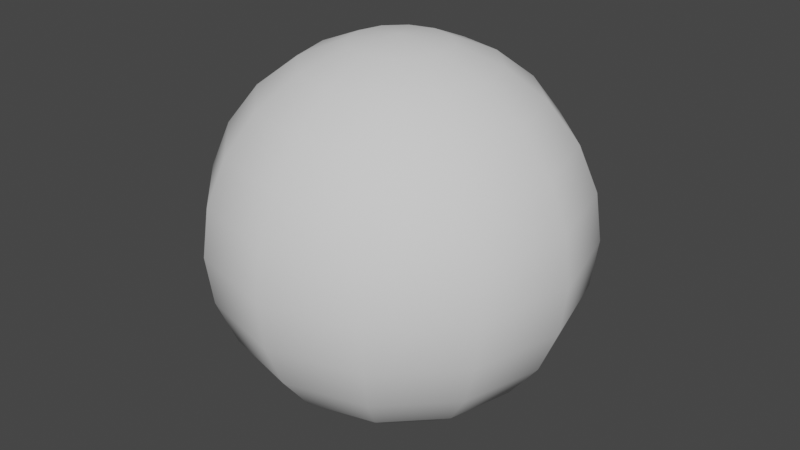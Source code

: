 # Source: PowerUpSlime.blend  (saved by Blender 2.81.16; exported with 4.5.12 LTS)
import bpy
from mathutils import Matrix  # noqa: F401  (used for matrix-valued properties, if any)

bpy.ops.wm.read_factory_settings(use_empty=True)
scene = bpy.context.scene
scene.name = 'Scene'

# ---- collections
col_collection = bpy.data.collections.new('Collection'); scene.collection.children.link(col_collection)

# ---- world
world_world = bpy.data.worlds.new('World'); scene.world = world_world
world_world.use_nodes = True; world_world.node_tree.nodes.clear()
_N = world_world.node_tree.nodes; _L = world_world.node_tree.links
n0 = _N.new('ShaderNodeOutputWorld'); n0.name = 'World Output'; n0.location = (300, 300)
n1 = _N.new('ShaderNodeBackground'); n1.name = 'Background'; n1.location = (10, 300)
n1.inputs[0].default_value = (0.05088, 0.05088, 0.05088, 1.0)
_L.new(n1.outputs[0], n0.inputs[0])
n0.is_active_output = True
world_world.color = (0.05088, 0.05088, 0.05088)
world_world.use_sun_shadow = False
world_world.sun_shadow_jitter_overblur = 0.0

# ---- meshes
me_sphere = bpy.data.meshes.new('Sphere')
me_sphere.from_pydata([(0.0, 0.5, 0.866), (0.0, 0.866, 0.5), (0.0, 0.9659, 0.2588), (0.0, 1.0, 7.55e-08), (0.0, 0.9659, -0.2588), (0.0, 0.866, -0.5), (0.0, 0.7071, -0.7071), (0.0, 0.5, -0.866), (0.0, 0.2588, -0.9659), (0.0, 3.894e-07, -1.0), (0.1294, 0.2241, 0.9659), (0.25, 0.433, 0.866), (0.3536, 0.6124, 0.7071), (0.433, 0.75, 0.5), (0.483, 0.8365, 0.2588), (0.5, 0.866, 7.55e-08), (0.483, 0.8365, -0.2588), (0.433, 0.75, -0.5), (0.3536, 0.6124, -0.7071), (0.25, 0.433, -0.866), (0.1294, 0.2241, -0.9659), (0.2241, 0.1294, 0.9659), (0.433, 0.25, 0.866), (0.6124, 0.3536, 0.7071), (0.75, 0.433, 0.5), (0.8365, 0.483, 0.2588), (0.866, 0.5, 7.55e-08), (0.8365, 0.483, -0.2588), (0.75, 0.433, -0.5), (0.6124, 0.3536, -0.7071), (0.433, 0.25, -0.866), (0.2241, 0.1294, -0.9659), (0.2588, 4.023e-07, 0.9659), (0.5, 3.8e-07, 0.866), (0.7071, 3.8e-07, 0.7071), (0.866, 3.8e-07, 0.5), (0.9659, 3.502e-07, 0.2588), (1.0, 3.8e-07, 7.55e-08), (0.9659, 4.098e-07, -0.2588), (0.866, 3.8e-07, -0.5), (0.7071, 3.8e-07, -0.7071), (0.5, 3.651e-07, -0.866), (0.2588, 3.874e-07, -0.9659), (0.2241, -0.1294, 0.9659), (0.433, -0.25, 0.866), (0.6124, -0.3536, 0.7071), (0.75, -0.433, 0.5), (0.8365, -0.483, 0.2588), (0.866, -0.5, 7.55e-08), (0.8365, -0.483, -0.2588), (0.75, -0.433, -0.5), (0.6124, -0.3536, -0.7071), (0.433, -0.25, -0.866), (0.2241, -0.1294, -0.9659), (0.1294, -0.2241, 0.9659), (0.25, -0.433, 0.866), (0.3536, -0.6124, 0.7071), (0.433, -0.75, 0.5), (0.483, -0.8365, 0.2588), (0.5, -0.866, 7.55e-08), (0.483, -0.8365, -0.2588), (0.433, -0.75, -0.5), (0.3536, -0.6124, -0.7071), (0.25, -0.433, -0.866), (0.1294, -0.2241, -0.9659), (6.458e-09, -0.2588, 0.9659), (-3.079e-08, -0.5, 0.866), (-7.55e-08, -0.7071, 0.7071), (-1.589e-08, -0.866, 0.5), (-4.57e-08, -0.9659, 0.2588), (-7.55e-08, -1.0, 7.55e-08), (-4.57e-08, -0.9659, -0.2588), (-4.57e-08, -0.866, -0.5), (-4.57e-08, -0.7071, -0.7071), (-6.06e-08, -0.5, -0.866), (6.458e-09, -0.2588, -0.9659), (-0.1294, -0.2241, 0.9659), (-0.25, -0.433, 0.866), (-0.3536, -0.6124, 0.7071), (-0.433, -0.75, 0.5), (-0.483, -0.8365, 0.2588), (-0.5, -0.866, 7.55e-08), (-0.483, -0.8365, -0.2588), (-0.433, -0.75, -0.5), (-0.3536, -0.6124, -0.7071), (-0.25, -0.433, -0.866), (-0.1294, -0.2241, -0.9659), (-0.2241, -0.1294, 0.9659), (-0.433, -0.25, 0.866), (-0.6124, -0.3536, 0.7071), (-0.75, -0.433, 0.5), (-0.8365, -0.483, 0.2588), (-0.866, -0.5, 7.55e-08), (-0.8365, -0.483, -0.2588), (-0.75, -0.433, -0.5), (-0.6124, -0.3536, -0.7071), (-0.433, -0.25, -0.866), (-0.2241, -0.1294, -0.9659), (-0.2588, 4.098e-07, 0.9659), (-0.5, 4.545e-07, 0.866), (-0.7071, 5.29e-07, 0.7071), (-0.866, 4.396e-07, 0.5), (-0.9659, 4.694e-07, 0.2588), (-1.0, 5.588e-07, 7.55e-08), (-0.9659, 4.694e-07, -0.2588), (-0.866, 4.694e-07, -0.5), (-0.7071, 4.098e-07, -0.7071), (-0.5, 4.992e-07, -0.866), (-0.2588, 4.023e-07, -0.9659), (-0.2241, 0.1294, 0.9659), (-0.433, 0.25, 0.866), (-0.6124, 0.3536, 0.7071), (-0.75, 0.433, 0.5), (-0.8365, 0.483, 0.2588), (-0.866, 0.5, 7.55e-08), (-0.8365, 0.483, -0.2588), (-0.75, 0.433, -0.5), (-0.6124, 0.3536, -0.7071), (-0.433, 0.25, -0.866), (-0.2241, 0.1294, -0.9659), (-0.1294, 0.2241, 0.9659), (-0.25, 0.433, 0.866), (-0.3536, 0.6124, 0.7071), (-0.433, 0.75, 0.5), (-0.483, 0.8365, 0.2588), (-0.5, 0.866, 7.55e-08), (-0.483, 0.8365, -0.2588), (-0.433, 0.75, -0.5), (-0.3536, 0.6124, -0.7071), (-0.25, 0.433, -0.866), (-0.1294, 0.2241, -0.9659), (-8.527e-14, 7.461e-14, 1.0), (3.626e-08, 0.2588, 0.9659), (1.331e-07, 0.7071, 0.7071)], [], [(1, 133, 12, 13), (8, 7, 19, 20), (132, 131, 10), (5, 4, 16, 17), (2, 1, 13, 14), (9, 8, 20), (0, 132, 10, 11), (6, 5, 17, 18), (3, 2, 14, 15), (133, 0, 11, 12), (7, 6, 18, 19), (4, 3, 15, 16), (11, 10, 21, 22), (18, 17, 28, 29), (15, 14, 25, 26), (12, 11, 22, 23), (19, 18, 29, 30), (16, 15, 26, 27), (13, 12, 23, 24), (20, 19, 30, 31), (10, 131, 21), (17, 16, 27, 28), (14, 13, 24, 25), (9, 20, 31), (31, 30, 41, 42), (21, 131, 32), (28, 27, 38, 39), (25, 24, 35, 36), (9, 31, 42), (22, 21, 32, 33), (29, 28, 39, 40), (26, 25, 36, 37), (23, 22, 33, 34), (30, 29, 40, 41), (27, 26, 37, 38), (24, 23, 34, 35), (34, 33, 44, 45), (41, 40, 51, 52), (38, 37, 48, 49), (35, 34, 45, 46), (42, 41, 52, 53), (32, 131, 43), (39, 38, 49, 50), (36, 35, 46, 47), (9, 42, 53), (33, 32, 43, 44), (40, 39, 50, 51), (37, 36, 47, 48), (9, 53, 64), (44, 43, 54, 55), (51, 50, 61, 62), (48, 47, 58, 59), (45, 44, 55, 56), (52, 51, 62, 63), (49, 48, 59, 60), (46, 45, 56, 57), (53, 52, 63, 64), (43, 131, 54), (50, 49, 60, 61), (47, 46, 57, 58), (57, 56, 67, 68), (64, 63, 74, 75), (54, 131, 65), (61, 60, 71, 72), (58, 57, 68, 69), (9, 64, 75), (55, 54, 65, 66), (62, 61, 72, 73), (59, 58, 69, 70), (56, 55, 66, 67), (63, 62, 73, 74), (60, 59, 70, 71), (67, 66, 77, 78), (74, 73, 84, 85), (71, 70, 81, 82), (68, 67, 78, 79), (75, 74, 85, 86), (65, 131, 76), (72, 71, 82, 83), (69, 68, 79, 80), (9, 75, 86), (66, 65, 76, 77), (73, 72, 83, 84), (70, 69, 80, 81), (80, 79, 90, 91), (9, 86, 97), (77, 76, 87, 88), (84, 83, 94, 95), (81, 80, 91, 92), (78, 77, 88, 89), (85, 84, 95, 96), (82, 81, 92, 93), (79, 78, 89, 90), (86, 85, 96, 97), (76, 131, 87), (83, 82, 93, 94), (90, 89, 100, 101), (97, 96, 107, 108), (87, 131, 98), (94, 93, 104, 105), (91, 90, 101, 102), (9, 97, 108), (88, 87, 98, 99), (95, 94, 105, 106), (92, 91, 102, 103), (89, 88, 99, 100), (96, 95, 106, 107), (93, 92, 103, 104), (103, 102, 113, 114), (100, 99, 110, 111), (107, 106, 117, 118), (104, 103, 114, 115), (101, 100, 111, 112), (108, 107, 118, 119), (98, 131, 109), (105, 104, 115, 116), (102, 101, 112, 113), (9, 108, 119), (99, 98, 109, 110), (106, 105, 116, 117), (113, 112, 123, 124), (9, 119, 130), (110, 109, 120, 121), (117, 116, 127, 128), (114, 113, 124, 125), (111, 110, 121, 122), (118, 117, 128, 129), (115, 114, 125, 126), (112, 111, 122, 123), (119, 118, 129, 130), (109, 131, 120), (116, 115, 126, 127), (126, 125, 3, 4), (123, 122, 133, 1), (130, 129, 7, 8), (120, 131, 132), (127, 126, 4, 5), (124, 123, 1, 2), (9, 130, 8), (121, 120, 132, 0), (128, 127, 5, 6), (125, 124, 2, 3), (122, 121, 0, 133), (129, 128, 6, 7)])
me_sphere.polygons.foreach_set('use_smooth', [True] * 144)
_uv = me_sphere.uv_layers.new(name='UVMap')
_uv.uv.foreach_set('vector', [0.75, 0.6667, 0.75, 0.75, 0.6667, 0.75, 0.6667, 0.6667, 0.75, 0.08333, 0.75, 0.1667, 0.6667, 0.1667, 0.6667, 0.08333, 0.75, 0.9167, 0.7083, 1.0, 0.6667, 0.9167, 0.75, 0.3333, 0.75, 0.4167, 0.6667, 0.4167, 0.6667, 0.3333, 0.75, 0.5833, 0.75, 0.6667, 0.6667, 0.6667, 0.6667, 0.5833, 0.7083, 0.0, 0.75, 0.08333, 0.6667, 0.08333, 0.75, 0.8333, 0.75, 0.9167, 0.6667, 0.9167, 0.6667, 0.8333, 0.75, 0.25, 0.75, 0.3333, 0.6667, 0.3333, 0.6667, 0.25, 0.75, 0.5, 0.75, 0.5833, 0.6667, 0.5833, 0.6667, 0.5, 0.75, 0.75, 0.75, 0.8333, 0.6667, 0.8333, 0.6667, 0.75, 0.75, 0.1667, 0.75, 0.25, 0.6667, 0.25, 0.6667, 0.1667, 0.75, 0.4167, 0.75, 0.5, 0.6667, 0.5, 0.6667, 0.4167, 0.6667, 0.8333, 0.6667, 0.9167, 0.5833, 0.9167, 0.5833, 0.8333, 0.6667, 0.25, 0.6667, 0.3333, 0.5833, 0.3333, 0.5833, 0.25, 0.6667, 0.5, 0.6667, 0.5833, 0.5833, 0.5833, 0.5833, 0.5, 0.6667, 0.75, 0.6667, 0.8333, 0.5833, 0.8333, 0.5833, 0.75, 0.6667, 0.1667, 0.6667, 0.25, 0.5833, 0.25, 0.5833, 0.1667, 0.6667, 0.4167, 0.6667, 0.5, 0.5833, 0.5, 0.5833, 0.4167, 0.6667, 0.6667, 0.6667, 0.75, 0.5833, 0.75, 0.5833, 0.6667, 0.6667, 0.08333, 0.6667, 0.1667, 0.5833, 0.1667, 0.5833, 0.08333, 0.6667, 0.9167, 0.625, 1.0, 0.5833, 0.9167, 0.6667, 0.3333, 0.6667, 0.4167, 0.5833, 0.4167, 0.5833, 0.3333, 0.6667, 0.5833, 0.6667, 0.6667, 0.5833, 0.6667, 0.5833, 0.5833, 0.625, 0.0, 0.6667, 0.08333, 0.5833, 0.08333, 0.5833, 0.08333, 0.5833, 0.1667, 0.5, 0.1667, 0.5, 0.08333, 0.5833, 0.9167, 0.5417, 1.0, 0.5, 0.9167, 0.5833, 0.3333, 0.5833, 0.4167, 0.5, 0.4167, 0.5, 0.3333, 0.5833, 0.5833, 0.5833, 0.6667, 0.5, 0.6667, 0.5, 0.5833, 0.5417, 0.0, 0.5833, 0.08333, 0.5, 0.08333, 0.5833, 0.8333, 0.5833, 0.9167, 0.5, 0.9167, 0.5, 0.8333, 0.5833, 0.25, 0.5833, 0.3333, 0.5, 0.3333, 0.5, 0.25, 0.5833, 0.5, 0.5833, 0.5833, 0.5, 0.5833, 0.5, 0.5, 0.5833, 0.75, 0.5833, 0.8333, 0.5, 0.8333, 0.5, 0.75, 0.5833, 0.1667, 0.5833, 0.25, 0.5, 0.25, 0.5, 0.1667, 0.5833, 0.4167, 0.5833, 0.5, 0.5, 0.5, 0.5, 0.4167, 0.5833, 0.6667, 0.5833, 0.75, 0.5, 0.75, 0.5, 0.6667, 0.5, 0.75, 0.5, 0.8333, 0.4167, 0.8333, 0.4167, 0.75, 0.5, 0.1667, 0.5, 0.25, 0.4167, 0.25, 0.4167, 0.1667, 0.5, 0.4167, 0.5, 0.5, 0.4167, 0.5, 0.4167, 0.4167, 0.5, 0.6667, 0.5, 0.75, 0.4167, 0.75, 0.4167, 0.6667, 0.5, 0.08333, 0.5, 0.1667, 0.4167, 0.1667, 0.4167, 0.08333, 0.5, 0.9167, 0.4583, 1.0, 0.4167, 0.9167, 0.5, 0.3333, 0.5, 0.4167, 0.4167, 0.4167, 0.4167, 0.3333, 0.5, 0.5833, 0.5, 0.6667, 0.4167, 0.6667, 0.4167, 0.5833, 0.4583, 0.0, 0.5, 0.08333, 0.4167, 0.08333, 0.5, 0.8333, 0.5, 0.9167, 0.4167, 0.9167, 0.4167, 0.8333, 0.5, 0.25, 0.5, 0.3333, 0.4167, 0.3333, 0.4167, 0.25, 0.5, 0.5, 0.5, 0.5833, 0.4167, 0.5833, 0.4167, 0.5, 0.375, 0.0, 0.4167, 0.08333, 0.3333, 0.08333, 0.4167, 0.8333, 0.4167, 0.9167, 0.3333, 0.9167, 0.3333, 0.8333, 0.4167, 0.25, 0.4167, 0.3333, 0.3333, 0.3333, 0.3333, 0.25, 0.4167, 0.5, 0.4167, 0.5833, 0.3333, 0.5833, 0.3333, 0.5, 0.4167, 0.75, 0.4167, 0.8333, 0.3333, 0.8333, 0.3333, 0.75, 0.4167, 0.1667, 0.4167, 0.25, 0.3333, 0.25, 0.3333, 0.1667, 0.4167, 0.4167, 0.4167, 0.5, 0.3333, 0.5, 0.3333, 0.4167, 0.4167, 0.6667, 0.4167, 0.75, 0.3333, 0.75, 0.3333, 0.6667, 0.4167, 0.08333, 0.4167, 0.1667, 0.3333, 0.1667, 0.3333, 0.08333, 0.4167, 0.9167, 0.375, 1.0, 0.3333, 0.9167, 0.4167, 0.3333, 0.4167, 0.4167, 0.3333, 0.4167, 0.3333, 0.3333, 0.4167, 0.5833, 0.4167, 0.6667, 0.3333, 0.6667, 0.3333, 0.5833, 0.3333, 0.6667, 0.3333, 0.75, 0.25, 0.75, 0.25, 0.6667, 0.3333, 0.08333, 0.3333, 0.1667, 0.25, 0.1667, 0.25, 0.08333, 0.3333, 0.9167, 0.2917, 1.0, 0.25, 0.9167, 0.3333, 0.3333, 0.3333, 0.4167, 0.25, 0.4167, 0.25, 0.3333, 0.3333, 0.5833, 0.3333, 0.6667, 0.25, 0.6667, 0.25, 0.5833, 0.2917, 0.0, 0.3333, 0.08333, 0.25, 0.08333, 0.3333, 0.8333, 0.3333, 0.9167, 0.25, 0.9167, 0.25, 0.8333, 0.3333, 0.25, 0.3333, 0.3333, 0.25, 0.3333, 0.25, 0.25, 0.3333, 0.5, 0.3333, 0.5833, 0.25, 0.5833, 0.25, 0.5, 0.3333, 0.75, 0.3333, 0.8333, 0.25, 0.8333, 0.25, 0.75, 0.3333, 0.1667, 0.3333, 0.25, 0.25, 0.25, 0.25, 0.1667, 0.3333, 0.4167, 0.3333, 0.5, 0.25, 0.5, 0.25, 0.4167, 0.25, 0.75, 0.25, 0.8333, 0.1667, 0.8333, 0.1667, 0.75, 0.25, 0.1667, 0.25, 0.25, 0.1667, 0.25, 0.1667, 0.1667, 0.25, 0.4167, 0.25, 0.5, 0.1667, 0.5, 0.1667, 0.4167, 0.25, 0.6667, 0.25, 0.75, 0.1667, 0.75, 0.1667, 0.6667, 0.25, 0.08333, 0.25, 0.1667, 0.1667, 0.1667, 0.1667, 0.08333, 0.25, 0.9167, 0.2083, 1.0, 0.1667, 0.9167, 0.25, 0.3333, 0.25, 0.4167, 0.1667, 0.4167, 0.1667, 0.3333, 0.25, 0.5833, 0.25, 0.6667, 0.1667, 0.6667, 0.1667, 0.5833, 0.2083, 0.0, 0.25, 0.08333, 0.1667, 0.08333, 0.25, 0.8333, 0.25, 0.9167, 0.1667, 0.9167, 0.1667, 0.8333, 0.25, 0.25, 0.25, 0.3333, 0.1667, 0.3333, 0.1667, 0.25, 0.25, 0.5, 0.25, 0.5833, 0.1667, 0.5833, 0.1667, 0.5, 0.1667, 0.5833, 0.1667, 0.6667, 0.08333, 0.6667, 0.08333, 0.5833, 0.125, 0.0, 0.1667, 0.08333, 0.08333, 0.08333, 0.1667, 0.8333, 0.1667, 0.9167, 0.08333, 0.9167, 0.08333, 0.8333, 0.1667, 0.25, 0.1667, 0.3333, 0.08333, 0.3333, 0.08333, 0.25, 0.1667, 0.5, 0.1667, 0.5833, 0.08333, 0.5833, 0.08333, 0.5, 0.1667, 0.75, 0.1667, 0.8333, 0.08333, 0.8333, 0.08333, 0.75, 0.1667, 0.1667, 0.1667, 0.25, 0.08333, 0.25, 0.08333, 0.1667, 0.1667, 0.4167, 0.1667, 0.5, 0.08333, 0.5, 0.08333, 0.4167, 0.1667, 0.6667, 0.1667, 0.75, 0.08333, 0.75, 0.08333, 0.6667, 0.1667, 0.08333, 0.1667, 0.1667, 0.08333, 0.1667, 0.08333, 0.08333, 0.1667, 0.9167, 0.125, 1.0, 0.08333, 0.9167, 0.1667, 0.3333, 0.1667, 0.4167, 0.08333, 0.4167, 0.08333, 0.3333, 0.08333, 0.6667, 0.08333, 0.75, 0.0, 0.75, 0.0, 0.6667, 0.08333, 0.08333, 0.08333, 0.1667, 0.0, 0.1667, 0.0, 0.08333, 0.08333, 0.9167, 0.04167, 1.0, 0.0, 0.9167, 0.08333, 0.3333, 0.08333, 0.4167, 0.0, 0.4167, 0.0, 0.3333, 0.08333, 0.5833, 0.08333, 0.6667, 0.0, 0.6667, 0.0, 0.5833, 0.04167, 0.0, 0.08333, 0.08333, 0.0, 0.08333, 0.08333, 0.8333, 0.08333, 0.9167, 0.0, 0.9167, 0.0, 0.8333, 0.08333, 0.25, 0.08333, 0.3333, 0.0, 0.3333, 0.0, 0.25, 0.08333, 0.5, 0.08333, 0.5833, 0.0, 0.5833, 0.0, 0.5, 0.08333, 0.75, 0.08333, 0.8333, 0.0, 0.8333, 0.0, 0.75, 0.08333, 0.1667, 0.08333, 0.25, 0.0, 0.25, 0.0, 0.1667, 0.08333, 0.4167, 0.08333, 0.5, 0.0, 0.5, 0.0, 0.4167, 1.0, 0.5, 1.0, 0.5833, 0.9167, 0.5833, 0.9167, 0.5, 1.0, 0.75, 1.0, 0.8333, 0.9167, 0.8333, 0.9167, 0.75, 1.0, 0.1667, 1.0, 0.25, 0.9167, 0.25, 0.9167, 0.1667, 1.0, 0.4167, 1.0, 0.5, 0.9167, 0.5, 0.9167, 0.4167, 1.0, 0.6667, 1.0, 0.75, 0.9167, 0.75, 0.9167, 0.6667, 1.0, 0.08333, 1.0, 0.1667, 0.9167, 0.1667, 0.9167, 0.08333, 1.0, 0.9167, 0.9583, 1.0, 0.9167, 0.9167, 1.0, 0.3333, 1.0, 0.4167, 0.9167, 0.4167, 0.9167, 0.3333, 1.0, 0.5833, 1.0, 0.6667, 0.9167, 0.6667, 0.9167, 0.5833, 0.9583, 0.0, 1.0, 0.08333, 0.9167, 0.08333, 1.0, 0.8333, 1.0, 0.9167, 0.9167, 0.9167, 0.9167, 0.8333, 1.0, 0.25, 1.0, 0.3333, 0.9167, 0.3333, 0.9167, 0.25, 0.9167, 0.5833, 0.9167, 0.6667, 0.8333, 0.6667, 0.8333, 0.5833, 0.875, 0.0, 0.9167, 0.08333, 0.8333, 0.08333, 0.9167, 0.8333, 0.9167, 0.9167, 0.8333, 0.9167, 0.8333, 0.8333, 0.9167, 0.25, 0.9167, 0.3333, 0.8333, 0.3333, 0.8333, 0.25, 0.9167, 0.5, 0.9167, 0.5833, 0.8333, 0.5833, 0.8333, 0.5, 0.9167, 0.75, 0.9167, 0.8333, 0.8333, 0.8333, 0.8333, 0.75, 0.9167, 0.1667, 0.9167, 0.25, 0.8333, 0.25, 0.8333, 0.1667, 0.9167, 0.4167, 0.9167, 0.5, 0.8333, 0.5, 0.8333, 0.4167, 0.9167, 0.6667, 0.9167, 0.75, 0.8333, 0.75, 0.8333, 0.6667, 0.9167, 0.08333, 0.9167, 0.1667, 0.8333, 0.1667, 0.8333, 0.08333, 0.9167, 0.9167, 0.875, 1.0, 0.8333, 0.9167, 0.9167, 0.3333, 0.9167, 0.4167, 0.8333, 0.4167, 0.8333, 0.3333, 0.8333, 0.4167, 0.8333, 0.5, 0.75, 0.5, 0.75, 0.4167, 0.8333, 0.6667, 0.8333, 0.75, 0.75, 0.75, 0.75, 0.6667, 0.8333, 0.08333, 0.8333, 0.1667, 0.75, 0.1667, 0.75, 0.08333, 0.8333, 0.9167, 0.7917, 1.0, 0.75, 0.9167, 0.8333, 0.3333, 0.8333, 0.4167, 0.75, 0.4167, 0.75, 0.3333, 0.8333, 0.5833, 0.8333, 0.6667, 0.75, 0.6667, 0.75, 0.5833, 0.7917, 0.0, 0.8333, 0.08333, 0.75, 0.08333, 0.8333, 0.8333, 0.8333, 0.9167, 0.75, 0.9167, 0.75, 0.8333, 0.8333, 0.25, 0.8333, 0.3333, 0.75, 0.3333, 0.75, 0.25, 0.8333, 0.5, 0.8333, 0.5833, 0.75, 0.5833, 0.75, 0.5, 0.8333, 0.75, 0.8333, 0.8333, 0.75, 0.8333, 0.75, 0.75, 0.8333, 0.1667, 0.8333, 0.25, 0.75, 0.25, 0.75, 0.1667])
me_sphere.use_remesh_fix_poles = True
me_sphere.use_remesh_preserve_attributes = False
me_sphere.use_mirror_vertex_groups = False
me_sphere.update()
arm_armature = bpy.data.armatures.new('Armature')  # bones are not reproduced

# ---- objects
ob_sphere = bpy.data.objects.new('Sphere', me_sphere)
ob_armature = bpy.data.objects.new('Armature', arm_armature)

# ---- transforms, parenting, visibility, modifiers, constraints
ob_sphere.parent = ob_armature
ob_sphere.location = (0.0, 0.0, 0.0)
ob_sphere.lineart.crease_threshold = 0.0
_vg = ob_sphere.vertex_groups.new(name='Top')
for _i, _w in zip([0, 10, 11, 12, 21, 22, 23, 32, 33, 43, 44, 45, 54, 55, 56, 65, 66, 76, 77, 78, 87, 88, 89, 98, 99, 109, 110, 111, 120, 121, 122, 131, 132], [0.1626, 0.6687, 0.1959, 0.05654, 0.6684, 0.1968, 0.05658, 0.6643, 0.1642, 0.6652, 0.192, 0.05519, 0.661, 0.1737, 0.05251, 0.655, 0.1199, 0.6621, 0.1764, 0.05375, 0.6674, 0.1983, 0.05716, 0.6674, 0.1759, 0.6708, 0.2045, 0.05948, 0.6696, 0.197, 0.05689, 1.0, 0.6657]): _vg.add([_i], _w, 'REPLACE')
_vg = ob_sphere.vertex_groups.new(name='Bottom')
for _i, _w in zip([7, 8, 9, 18, 19, 20, 29, 30, 31, 41, 42, 51, 52, 53, 62, 63, 64, 74, 75, 84, 85, 86, 95, 96, 97, 107, 108, 117, 118, 119, 128, 129, 130], [0.1772, 0.6793, 0.9896, 0.05932, 0.2042, 0.6814, 0.05762, 0.1988, 0.6799, 0.1622, 0.6755, 0.0558, 0.1949, 0.678, 0.05572, 0.1929, 0.6774, 0.1552, 0.6737, 0.05577, 0.1932, 0.678, 0.05784, 0.2001, 0.6797, 0.1714, 0.6777, 0.05877, 0.2026, 0.6814, 0.06031, 0.2061, 0.6821]): _vg.add([_i], _w, 'REPLACE')
_vg = ob_sphere.vertex_groups.new(name='Left')
for _i, _w in zip([12, 13, 14, 15, 16, 17, 18, 23, 24, 25, 26, 27, 28, 29, 35, 36, 37, 38, 39, 45, 46, 47, 48, 49, 50, 51, 56, 57, 58, 59, 60, 61, 62], [0.01214, 0.06573, 0.1067, 0.1181, 0.1065, 0.06544, 0.01256, 0.07204, 0.2199, 0.5324, 0.6283, 0.5331, 0.223, 0.07303, 0.2239, 0.7679, 0.9928, 0.7702, 0.2333, 0.07274, 0.2207, 0.5323, 0.6284, 0.5336, 0.2227, 0.07247, 0.01311, 0.06776, 0.1074, 0.1185, 0.1072, 0.06663, 0.01247]): _vg.add([_i], _w, 'REPLACE')
_vg = ob_sphere.vertex_groups.new(name='Right')
for _i, _w in zip([78, 79, 80, 81, 82, 83, 84, 89, 90, 91, 92, 93, 94, 95, 101, 102, 103, 104, 105, 110, 111, 112, 113, 114, 115, 116, 117, 122, 123, 124, 125, 126, 127, 128], [0.0128, 0.06709, 0.1069, 0.1179, 0.1063, 0.0656, 0.01144, 0.07161, 0.2153, 0.5297, 0.6265, 0.5301, 0.2183, 0.07216, 0.2028, 0.7594, 0.9945, 0.76, 0.205, 0.0003176, 0.07202, 0.2155, 0.5291, 0.6264, 0.5303, 0.2176, 0.07164, 0.01125, 0.06474, 0.1058, 0.1174, 0.106, 0.06482, 0.01218]): _vg.add([_i], _w, 'REPLACE')
_vg = ob_sphere.vertex_groups.new(name='Front')
for _i, _w in zip([45, 46, 47, 48, 49, 50, 51, 55, 56, 57, 58, 59, 60, 61, 62, 67, 68, 69, 70, 71, 72, 77, 78, 79, 80, 81, 82, 83, 84, 89, 90, 91, 92, 93, 94, 95], [0.01677, 0.06847, 0.1087, 0.1193, 0.1076, 0.06673, 0.01279, 0.002523, 0.08122, 0.2374, 0.5406, 0.6318, 0.5357, 0.2262, 0.07404, 0.0168, 0.2827, 0.7831, 0.9924, 0.7739, 0.2438, 0.003268, 0.0818, 0.2377, 0.5402, 0.6318, 0.536, 0.2257, 0.0735, 0.01685, 0.06765, 0.1082, 0.1192, 0.1076, 0.06657, 0.01329]): _vg.add([_i], _w, 'REPLACE')
_vg = ob_sphere.vertex_groups.new(name='Back')
for _i, _w in zip([1, 2, 3, 4, 5, 12, 13, 14, 15, 16, 17, 18, 19, 23, 24, 25, 26, 27, 28, 29, 111, 112, 113, 114, 115, 116, 117, 122, 123, 124, 125, 126, 127, 128, 129], [0.2269, 0.7596, 0.9968, 0.7545, 0.2061, 0.0725, 0.2213, 0.5312, 0.6271, 0.5299, 0.2168, 0.0722, 5.546e-05, 0.01183, 0.06522, 0.1062, 0.1177, 0.1062, 0.06535, 0.01192, 0.01256, 0.06486, 0.1061, 0.1176, 0.1058, 0.06481, 0.01177, 0.07199, 0.2207, 0.5315, 0.6271, 0.5295, 0.2173, 0.07276, 0.0006053]): _vg.add([_i], _w, 'REPLACE')
_vg = ob_sphere.vertex_groups.new(name='Top.001')
for _i, _w in zip([0, 65, 66, 76, 77, 78, 79, 80, 81, 87, 88, 89, 90, 91, 92, 93, 98, 99, 100, 101, 102, 109, 110, 111, 112, 113, 114, 115, 120, 121, 122, 123, 124, 125, 132], [0.03075, 0.0357, 0.01117, 0.09528, 0.1647, 0.1564, 0.1259, 0.07191, 0.0219, 0.1744, 0.5374, 0.6596, 0.5495, 0.2264, 0.08793, 0.02244, 0.211, 0.7046, 0.9942, 0.7545, 0.2001, 0.1753, 0.5374, 0.6571, 0.5471, 0.2256, 0.08752, 0.02193, 0.0978, 0.1748, 0.1556, 0.1213, 0.06997, 0.02034, 0.04097]): _vg.add([_i], _w, 'REPLACE')
_vg = ob_sphere.vertex_groups.new(name='Top.002')
for _i, _w in zip([0, 10, 11, 12, 13, 14, 15, 21, 22, 23, 24, 25, 26, 27, 32, 33, 34, 35, 36, 43, 44, 45, 46, 47, 48, 49, 54, 55, 56, 57, 58, 59, 65, 66, 132], [0.03353, 0.101, 0.1809, 0.1592, 0.1223, 0.07019, 0.02034, 0.1807, 0.5552, 0.6656, 0.5442, 0.2235, 0.08682, 0.02158, 0.2171, 0.7258, 0.9974, 0.7298, 0.1911, 0.1786, 0.5489, 0.6615, 0.5421, 0.2231, 0.08668, 0.02142, 0.0972, 0.1662, 0.1557, 0.1244, 0.07092, 0.02093, 0.03736, 0.01185, 0.04394]): _vg.add([_i], _w, 'REPLACE')
_vg = ob_sphere.vertex_groups.new(name='Right.001')
for _i, _w in zip([7, 8, 74, 75, 81, 82, 83, 84, 85, 86, 91, 92, 93, 94, 95, 96, 97, 104, 105, 106, 107, 108, 113, 114, 115, 116, 117, 118, 119, 125, 126, 127, 128, 129, 130], [0.04033, 0.04209, 0.02662, 0.0379, 0.0203, 0.06995, 0.1217, 0.1558, 0.1746, 0.096, 0.02142, 0.08695, 0.2241, 0.5432, 0.6614, 0.5498, 0.1744, 0.1992, 0.7514, 0.9918, 0.7198, 0.211, 0.0217, 0.08722, 0.2248, 0.5457, 0.6656, 0.5548, 0.1759, 0.02051, 0.0703, 0.1223, 0.1613, 0.1842, 0.09844]): _vg.add([_i], _w, 'REPLACE')
_vg = ob_sphere.vertex_groups.new(name='Bottom.001')
for _i, _w in zip([7, 8, 15, 16, 17, 18, 19, 20, 25, 26, 27, 28, 29, 30, 31, 38, 39, 40, 41, 42, 47, 48, 49, 50, 51, 52, 53, 59, 60, 61, 62, 63, 64, 74, 75], [0.04071, 0.04302, 0.01944, 0.06919, 0.1205, 0.16, 0.1847, 0.09952, 0.02064, 0.0859, 0.2212, 0.5383, 0.6649, 0.5606, 0.1784, 0.1884, 0.7184, 0.9983, 0.7363, 0.2153, 0.02103, 0.08617, 0.2218, 0.5403, 0.6673, 0.5618, 0.1781, 0.0202, 0.07005, 0.1224, 0.1586, 0.1791, 0.09817, 0.02853, 0.03991]): _vg.add([_i], _w, 'REPLACE')
_vg = ob_sphere.vertex_groups.new(name='Top.003')
for _i, _w in zip([32, 33, 43, 44, 45, 46, 47, 48, 54, 55, 56, 57, 58, 59, 60, 65, 66, 67, 68, 69, 76, 77, 78, 79, 80, 81, 82, 87, 88, 89, 90, 91, 92, 98, 99], [0.05096, 0.04143, 0.1093, 0.1942, 0.1611, 0.1189, 0.06758, 0.01751, 0.1962, 0.5989, 0.6616, 0.5183, 0.2118, 0.08236, 0.01801, 0.2374, 0.7957, 0.926, 0.649, 0.1707, 0.1961, 0.5965, 0.659, 0.5165, 0.2113, 0.08213, 0.0177, 0.1099, 0.197, 0.1615, 0.1174, 0.0669, 0.01695, 0.05178, 0.04811]): _vg.add([_i], _w, 'REPLACE')
_vg = ob_sphere.vertex_groups.new(name='Top.004')
for _i, _w in zip([0, 1, 2, 10, 11, 12, 13, 14, 15, 16, 21, 22, 23, 24, 25, 26, 32, 33, 98, 99, 109, 110, 111, 112, 113, 114, 120, 121, 122, 123, 124, 125, 126, 132, 133], [0.7341, 0.7254, 0.1979, 0.1828, 0.5589, 0.6646, 0.5402, 0.2228, 0.08635, 0.02094, 0.1021, 0.1827, 0.1586, 0.1207, 0.06941, 0.01971, 0.04527, 0.03589, 0.04807, 0.04408, 0.1039, 0.1896, 0.1632, 0.1217, 0.0699, 0.02009, 0.184, 0.5633, 0.6686, 0.5425, 0.2234, 0.08663, 0.02127, 0.2208, 0.9992]): _vg.add([_i], _w, 'REPLACE')
_vg = ob_sphere.vertex_groups.new(name='Front.001')
for _i, _w in zip([41, 42, 48, 49, 50, 51, 52, 53, 58, 59, 60, 61, 62, 63, 64, 71, 72, 73, 74, 75, 80, 81, 82, 83, 84, 85, 86, 92, 93, 94, 95, 96, 97, 107, 108], [0.03224, 0.04146, 0.01922, 0.06899, 0.1205, 0.1576, 0.1811, 0.09933, 0.02067, 0.08537, 0.2195, 0.5347, 0.6649, 0.5661, 0.1801, 0.1843, 0.7052, 0.9929, 0.7472, 0.2182, 0.02098, 0.08563, 0.2201, 0.537, 0.6686, 0.5701, 0.181, 0.01961, 0.0695, 0.1215, 0.161, 0.1859, 0.1006, 0.03861, 0.04352]): _vg.add([_i], _w, 'REPLACE')
_vg = ob_sphere.vertex_groups.new(name='Back.001')
for _i, _w in zip([4, 5, 6, 7, 8, 14, 15, 16, 17, 18, 19, 20, 26, 27, 28, 29, 30, 31, 41, 42, 107, 108, 114, 115, 116, 117, 118, 119, 124, 125, 126, 127, 128, 129, 130], [0.2036, 0.7486, 0.984, 0.7083, 0.2077, 0.02199, 0.0874, 0.2254, 0.5462, 0.6606, 0.5449, 0.1726, 0.02062, 0.07037, 0.1223, 0.1574, 0.1766, 0.09568, 0.02997, 0.03817, 0.03445, 0.03905, 0.02002, 0.06966, 0.1208, 0.1566, 0.1772, 0.09583, 0.02164, 0.08711, 0.2247, 0.544, 0.6577, 0.5427, 0.1723]): _vg.add([_i], _w, 'REPLACE')
_m = ob_sphere.modifiers.new('Armature', 'ARMATURE')
_m.object = ob_armature
ob_armature.location = (0.0, 0.0, 0.0)
ob_armature.show_in_front = True
ob_armature.lineart.crease_threshold = 0.0

# ---- collection membership
col_collection.objects.link(ob_sphere)
col_collection.objects.link(ob_armature)

# ---- scene / render settings (as saved in the file)
scene.frame_start = 10; scene.frame_end = 45; scene.frame_set(45)
scene.render.engine = 'BLENDER_EEVEE_NEXT'
scene.cycles.use_denoising = False
scene.cycles.samples = 128
scene.cycles.sampling_pattern = 'TABULATED_SOBOL'
scene.cycles.use_adaptive_sampling = False
scene.cycles.use_light_tree = False
scene.view_settings.view_transform = 'Filmic'
bpy.context.view_layer.update()

# ---- added for rendering (the .blend has no active camera and no usable light): camera, sun
cam_auto = bpy.data.cameras.new('AutoCamera')
cam_auto.lens = 50.0
cam_auto.sensor_width = 36.0
cam_auto.clip_end = 1000.0
ob_auto_camera = bpy.data.objects.new('AutoCamera', cam_auto)
scene.collection.objects.link(ob_auto_camera)
ob_auto_camera.location = (3.20507, -3.84609, 2.56406)
ob_auto_camera.rotation_euler = (1.09748, -7.21219e-08, 0.694738)
scene.camera = ob_auto_camera
light_auto_sun = bpy.data.lights.new('AutoSun', 'SUN')
light_auto_sun.energy = 3.0
light_auto_sun.angle = 0.0523599
ob_auto_sun = bpy.data.objects.new('AutoSun', light_auto_sun)
scene.collection.objects.link(ob_auto_sun)
ob_auto_sun.rotation_euler = (0.872665, 0.174533, 0.523599)
bpy.context.view_layer.update()
